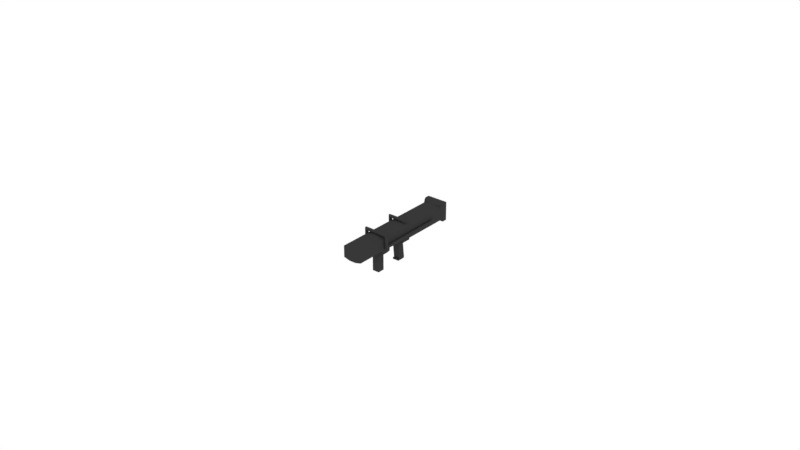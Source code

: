 # Source: Sand_Launcher.blend  (saved by Blender 2.83.19; exported with 4.5.12 LTS)
import bpy
from mathutils import Matrix  # noqa: F401  (used for matrix-valued properties, if any)

bpy.ops.wm.read_factory_settings(use_empty=True)
scene = bpy.context.scene
scene.name = 'Scene'

# ---- materials (node trees are filled in below, after node groups)
mat_metal_black = bpy.data.materials.new('Metal Black')
mat_metal_black.alpha_threshold = 0.0
mat_metal_black.use_transparent_shadow = False
mat_metal_black.diffuse_color = (0.08714, 0.08714, 0.08714, 1.0)
mat_metal_black.roughness = 0.5

# ---- material node trees
mat_metal_black.use_nodes = True; mat_metal_black.node_tree.nodes.clear()
_N = mat_metal_black.node_tree.nodes; _L = mat_metal_black.node_tree.links
n0 = _N.new('ShaderNodeOutputMaterial'); n0.name = 'Material Output'; n0.location = (300, 300)
n1 = _N.new('ShaderNodeBsdfDiffuse'); n1.name = 'Diffuse BSDF'; n1.location = (10, 300)
n1.inputs[0].default_value = (0.03942, 0.03942, 0.03942, 1.0)
_L.new(n1.outputs[0], n0.inputs[0])
n0.is_active_output = True

# ---- world
world_world = bpy.data.worlds.new('World'); scene.world = world_world
world_world.color = (1.0, 1.0, 1.0)
world_world.use_sun_shadow = False
world_world.sun_shadow_jitter_overblur = 0.0
world_world.cycles.sampling_method = 'MANUAL'

# ---- meshes
me_sand_launcher = bpy.data.meshes.new('Sand Launcher')
me_sand_launcher.from_pydata([(0.0, 0.13, 0.06), (0.0, 0.14, -0.03), (0.05898, 0.14, -0.03), (0.0, 0.2304, -0.03), (0.0, 0.13, 0.14), (0.0, 0.2304, 0.14), (0.0, 0.14, 0.2), (0.0, 0.2304, 0.2), (0.02118, 0.11, 0.1488), (0.0, 0.11, 0.14), (0.02118, 0.11, 0.1912), (0.0, 0.11, 0.2), (0.0, 0.2304, 0.03), (0.05898, 0.15, 0.03), (0.01, 0.13, 0.03), (0.05898, 0.13, 0.03), (0.05898, 0.14, 0.03), (0.01, 0.13, 0.14), (0.05898, 0.15, 0.14), (0.05898, 0.14, 0.14), (0.05898, 0.13, 0.14), (0.05898, 0.15, 0.2), (0.02, 0.14, 0.2), (0.05898, 0.13, 0.2), (0.05898, 0.14, 0.2), (0.0, 0.11, 0.02), (0.0, 0.13, 0.03), (0.0, 0.13, -0.03), (0.0, 0.11, -0.02), (0.05898, 0.13, 0.03), (0.02, 0.11, 0.02), (0.02, 0.11, -0.02), (0.05898, 0.13, -0.03), (0.02, 0.14, 0.3805), (0.05898, 0.15, 0.3805), (0.0, 0.2304, 0.3805), (0.0, 0.14, 0.3805), (0.02, 0.01, -0.03), (0.0, 0.01, -0.03), (0.02, 0.01, 0.01), (0.0, 0.01, 0.01), (0.02, -1.311e-09, -0.03), (0.0, -1.311e-09, -0.03), (0.02, 4.371e-10, 0.01), (0.0, 4.371e-10, 0.01), (0.0, 0.01, 0.02), (0.02, 0.01, 0.02), (0.0, 8.742e-10, 0.02), (0.02, 8.742e-10, 0.02), (0.0, 0.14, -0.3067), (0.05898, 0.14, -0.3067), (0.0, 0.2304, -0.3067), (0.04, 0.11, 0.14), (0.04, 0.11, 0.2), (0.0, 0.11, 0.1488), (0.0, 0.11, 0.1912), (0.0, 7.451e-09, 0.1488), (0.0, 1.49e-08, 0.1912), (0.02118, 7.451e-09, 0.1488), (0.02118, 1.49e-08, 0.1912), (0.0, 0.1276, -0.3267), (0.06518, 0.1276, -0.3267), (0.0, 0.2428, -0.3267), (0.06518, 0.2428, -0.3267), (0.0, 0.1276, -0.3567), (0.06518, 0.1276, -0.3567), (0.0, 0.2428, -0.3567), (0.06518, 0.2428, -0.3567), (0.05898, 0.2198, -0.03), (0.01944, 0.2304, -0.03), (0.01944, 0.2304, 0.03), (0.05898, 0.2198, 0.03), (0.05898, 0.2198, 0.14), (0.01944, 0.2304, 0.14), (0.01944, 0.2304, 0.2), (0.05898, 0.2198, 0.2), (0.05898, 0.2198, 0.3805), (0.01944, 0.2304, 0.3805), (0.01944, 0.2304, -0.3067), (0.05898, 0.2198, -0.3067), (0.06167, 0.2357, -0.3153)], [], [(32, 2, 16, 15, 29), (27, 1, 2, 32), (74, 73, 5, 7), (29, 15, 14, 0, 26), (74, 7, 35, 77), (20, 19, 24, 23, 53, 52), (54, 8, 58, 56), (2, 1, 49, 50), (13, 16, 2, 68, 71), (19, 18, 72, 75, 21, 24), (0, 14, 17, 4), (4, 17, 20, 52, 9), (13, 14, 15, 16), (17, 18, 19, 20), (13, 18, 17, 14), (68, 2, 50, 79), (21, 22, 23, 24), (23, 22, 6, 11, 53), (31, 28, 27, 32), (30, 31, 32, 29), (25, 30, 29, 26), (28, 31, 37, 38), (34, 76, 77, 35, 36, 33), (21, 75, 76, 34), (6, 22, 33, 36), (22, 21, 34, 33), (51, 78, 80, 63, 62), (40, 38, 42, 44), (25, 28, 38, 40), (30, 25, 40, 39), (31, 30, 39, 37), (42, 41, 43, 44), (37, 39, 43, 41), (43, 39, 46, 48), (38, 37, 41, 42), (46, 45, 47, 48), (44, 43, 48, 47), (39, 40, 45, 46), (40, 44, 47, 45), (71, 72, 18, 13), (50, 49, 60, 61), (70, 12, 5, 73), (3, 12, 70, 69), (1, 3, 51, 49), (8, 54, 9, 52), (55, 10, 53, 11), (54, 55, 11, 9), (10, 8, 52, 53), (56, 58, 59, 57), (55, 54, 56, 57), (8, 10, 59, 58), (10, 55, 57, 59), (60, 62, 66, 64), (49, 51, 62, 60), (80, 79, 50, 61, 63), (65, 64, 66, 67), (62, 63, 67, 66), (63, 61, 65, 67), (61, 60, 64, 65), (78, 79, 80), (69, 70, 71, 68), (75, 72, 73, 74), (70, 73, 72, 71), (74, 77, 76, 75), (78, 69, 68, 79), (3, 69, 78, 51)])
_uv = me_sand_launcher.uv_layers.new(name='UVMap')
_uv.uv.foreach_set('vector', [0.3878, 0.5, 0.625, 0.5, 0.625, 0.6778, 0.5941, 0.75, 0.3878, 0.75, 0.3878, 0.25, 0.625, 0.25, 0.625, 0.5, 0.3878, 0.5, 0.625, 0.486, 0.625, 0.486, 0.625, 0.0, 0.625, 0.0, 0.3878, 0.75, 0.5941, 0.75, 0.625, 0.8222, 0.625, 1.0, 0.3878, 1.0, 0.625, 0.486, 0.625, 0.0, 0.625, 0.0, 0.625, 0.486, 0.625, 0.75, 0.625, 0.75, 0.625, 0.75, 0.625, 0.75, 0.625, 0.75, 0.625, 0.75, 0.625, 0.9265, 0.625, 0.8235, 0.625, 0.8235, 0.625, 0.9265, 0.625, 0.5, 0.625, 0.25, 0.625, 0.25, 0.625, 0.5, 0.625, 0.75, 0.625, 0.6778, 0.625, 0.5, 0.625, 0.5, 0.625, 0.75, 0.625, 0.75, 0.625, 0.75, 0.625, 0.75, 0.625, 0.75, 0.625, 0.75, 0.625, 0.75, 0.625, 0.0, 0.625, 0.5335, 0.625, 0.5335, 0.625, 0.0, 0.625, 1.0, 0.625, 0.8222, 0.625, 0.75, 0.625, 0.75, 0.625, 1.0, 0.625, 0.75, 0.625, 0.75, 0.625, 0.75, 0.625, 0.6778, 0.625, 0.8222, 0.625, 0.75, 0.625, 0.75, 0.625, 0.75, 0.4446, 0.5335, 0.625, 0.75, 0.625, 0.5335, 0.625, 0.5335, 0.625, 0.5, 0.625, 0.5, 0.625, 0.5, 0.625, 0.5, 0.625, 0.75, 0.625, 0.75, 0.625, 0.75, 0.625, 0.75, 0.625, 0.75, 0.625, 0.7831, 0.625, 1.0, 0.625, 1.0, 0.625, 0.75, 0.3151, 0.5299, 0.125, 0.5299, 0.125, 0.5, 0.375, 0.5, 0.3151, 0.7201, 0.3151, 0.5299, 0.3878, 0.5, 0.3878, 0.75, 0.125, 0.7201, 0.3151, 0.7201, 0.375, 0.75, 0.125, 0.75, 0.125, 0.5299, 0.3151, 0.5299, 0.3151, 0.5299, 0.125, 0.5299, 0.625, 0.75, 0.625, 0.75, 0.625, 0.486, 0.625, 0.0, 0.625, 1.0, 0.625, 0.75, 0.625, 0.75, 0.625, 0.75, 0.625, 0.75, 0.625, 0.75, 0.625, 1.0, 0.625, 0.7831, 0.625, 0.7831, 0.625, 1.0, 0.625, 0.75, 0.625, 0.75, 0.625, 0.75, 0.625, 0.75, 0.875, 0.5, 0.713, 0.5, 0.625, 0.5, 0.625, 0.5, 0.875, 0.5, 0.0, 0.0, 0.0, 0.0, 0.0, 0.0, 0.0, 0.0, 0.0, 0.0, 0.0, 0.0, 0.0, 0.0, 0.0, 0.0, 0.3151, 0.7201, 0.125, 0.7201, 0.125, 0.7201, 0.3151, 0.7201, 0.3151, 0.5299, 0.3151, 0.7201, 0.3151, 0.7201, 0.3151, 0.5299, 0.125, 0.5299, 0.3151, 0.5299, 0.3151, 0.7201, 0.125, 0.7201, 0.3151, 0.5299, 0.3151, 0.7201, 0.3151, 0.7201, 0.3151, 0.5299, 0.3151, 0.7201, 0.3151, 0.7201, 0.3151, 0.7201, 0.3151, 0.7201, 0.125, 0.5299, 0.3151, 0.5299, 0.3151, 0.5299, 0.125, 0.5299, 0.3151, 0.7201, 0.125, 0.7201, 0.125, 0.7201, 0.3151, 0.7201, 0.125, 0.7201, 0.3151, 0.7201, 0.3151, 0.7201, 0.125, 0.7201, 0.3151, 0.7201, 0.125, 0.7201, 0.125, 0.7201, 0.3151, 0.7201, 0.0, 0.0, 0.0, 0.0, 0.0, 0.0, 0.0, 0.0, 0.09389, 0.1127, 0.625, 0.75, 0.625, 0.75, 0.4446, 0.5335, 0.625, 0.5, 0.625, 0.25, 0.625, 0.25, 0.625, 0.5, 0.0, 0.0, 0.0, 0.0, 0.625, 0.0, 0.625, 0.486, 0.875, 0.5, 0.0, 0.0, 0.0, 0.0, 0.713, 0.5, 0.0, 0.0, 0.0, 0.0, 0.0, 0.0, 0.0, 0.0, 0.625, 0.8235, 0.625, 0.9265, 0.625, 1.0, 0.625, 0.75, 0.625, 0.9265, 0.625, 0.8235, 0.625, 0.75, 0.625, 1.0, 0.625, 0.9265, 0.625, 0.9265, 0.625, 1.0, 0.625, 1.0, 0.625, 0.8235, 0.625, 0.8235, 0.625, 0.75, 0.625, 0.75, 0.625, 0.9265, 0.625, 0.8235, 0.625, 0.8235, 0.625, 0.9265, 0.625, 0.9265, 0.625, 0.9265, 0.625, 0.9265, 0.625, 0.9265, 0.625, 0.8235, 0.625, 0.8235, 0.625, 0.8235, 0.625, 0.8235, 0.625, 0.8235, 0.625, 0.9265, 0.625, 0.9265, 0.625, 0.8235, 0.0, 0.0, 0.0, 0.0, 0.0, 0.0, 0.0, 0.0, 0.0, 0.0, 0.0, 0.0, 0.0, 0.0, 0.0, 0.0, 0.625, 0.5, 0.625, 0.5, 0.625, 0.5, 0.625, 0.5, 0.625, 0.5, 0.625, 0.5, 0.625, 0.25, 0.875, 0.5, 0.625, 0.5, 0.875, 0.5, 0.625, 0.5, 0.625, 0.5, 0.875, 0.5, 0.625, 0.5, 0.625, 0.5, 0.625, 0.5, 0.625, 0.5, 0.625, 0.5, 0.625, 0.25, 0.625, 0.25, 0.625, 0.5, 0.713, 0.5, 0.625, 0.5, 0.625, 0.5, 0.713, 0.5, 0.0, 0.0, 0.0, 0.0, 0.625, 0.5, 0.625, 0.75, 0.625, 0.75, 0.625, 0.486, 0.625, 0.486, 0.0, 0.0, 0.625, 0.486, 0.625, 0.75, 0.09389, 0.1127, 0.625, 0.486, 0.625, 0.486, 0.625, 0.75, 0.625, 0.75, 0.713, 0.5, 0.713, 0.5, 0.625, 0.5, 0.625, 0.5, 0.875, 0.5, 0.713, 0.5, 0.713, 0.5, 0.875, 0.5])
_ca = me_sand_launcher.color_attributes.new('Col', 'BYTE_COLOR', 'CORNER')
_ca.data.foreach_set('color', [1.0, 1.0, 1.0, 1.0, 1.0, 1.0, 1.0, 1.0, 1.0, 1.0, 1.0, 1.0, 1.0, 1.0, 1.0, 1.0, 1.0, 1.0, 1.0, 1.0, 1.0, 1.0, 1.0, 1.0, 1.0, 1.0, 1.0, 1.0, 1.0, 1.0, 1.0, 1.0, 1.0, 1.0, 1.0, 1.0, 1.0, 1.0, 1.0, 1.0, 1.0, 1.0, 1.0, 1.0, 1.0, 1.0, 1.0, 1.0, 1.0, 1.0, 1.0, 1.0, 1.0, 1.0, 1.0, 1.0, 1.0, 1.0, 1.0, 1.0, 1.0, 1.0, 1.0, 1.0, 1.0, 1.0, 1.0, 1.0, 1.0, 1.0, 1.0, 1.0, 1.0, 1.0, 1.0, 1.0, 1.0, 1.0, 1.0, 1.0, 1.0, 1.0, 1.0, 1.0, 1.0, 1.0, 1.0, 1.0, 1.0, 1.0, 1.0, 1.0, 1.0, 1.0, 1.0, 1.0, 1.0, 1.0, 1.0, 1.0, 1.0, 1.0, 1.0, 1.0, 1.0, 1.0, 1.0, 1.0, 1.0, 1.0, 1.0, 1.0, 1.0, 1.0, 1.0, 1.0, 1.0, 1.0, 1.0, 1.0, 1.0, 1.0, 1.0, 1.0, 1.0, 1.0, 1.0, 1.0, 1.0, 1.0, 1.0, 1.0, 1.0, 1.0, 1.0, 1.0, 1.0, 1.0, 1.0, 1.0, 1.0, 1.0, 1.0, 1.0, 1.0, 1.0, 1.0, 1.0, 1.0, 1.0, 1.0, 1.0, 1.0, 1.0, 1.0, 1.0, 1.0, 1.0, 1.0, 1.0, 1.0, 1.0, 1.0, 1.0, 1.0, 1.0, 1.0, 1.0, 1.0, 1.0, 1.0, 1.0, 1.0, 1.0, 1.0, 1.0, 1.0, 1.0, 1.0, 1.0, 1.0, 1.0, 1.0, 1.0, 1.0, 1.0, 1.0, 1.0, 1.0, 1.0, 1.0, 1.0, 1.0, 1.0, 1.0, 1.0, 1.0, 1.0, 1.0, 1.0, 1.0, 1.0, 1.0, 1.0, 1.0, 1.0, 1.0, 1.0, 1.0, 1.0, 1.0, 1.0, 1.0, 1.0, 1.0, 1.0, 1.0, 1.0, 1.0, 1.0, 1.0, 1.0, 1.0, 1.0, 1.0, 1.0, 1.0, 1.0, 1.0, 1.0, 1.0, 1.0, 1.0, 1.0, 1.0, 1.0, 1.0, 1.0, 1.0, 1.0, 1.0, 1.0, 1.0, 1.0, 1.0, 1.0, 1.0, 1.0, 1.0, 1.0, 1.0, 1.0, 1.0, 1.0, 1.0, 1.0, 1.0, 1.0, 1.0, 1.0, 1.0, 1.0, 1.0, 1.0, 1.0, 1.0, 1.0, 1.0, 1.0, 1.0, 1.0, 1.0, 1.0, 1.0, 1.0, 1.0, 1.0, 1.0, 1.0, 1.0, 1.0, 1.0, 1.0, 1.0, 1.0, 1.0, 1.0, 1.0, 1.0, 1.0, 1.0, 1.0, 1.0, 1.0, 1.0, 1.0, 1.0, 1.0, 1.0, 1.0, 1.0, 1.0, 1.0, 1.0, 1.0, 1.0, 1.0, 1.0, 1.0, 1.0, 1.0, 1.0, 1.0, 1.0, 1.0, 1.0, 1.0, 1.0, 1.0, 1.0, 1.0, 1.0, 1.0, 1.0, 1.0, 1.0, 1.0, 1.0, 1.0, 1.0, 1.0, 1.0, 1.0, 1.0, 1.0, 1.0, 1.0, 1.0, 1.0, 1.0, 1.0, 1.0, 1.0, 1.0, 1.0, 1.0, 1.0, 1.0, 1.0, 1.0, 1.0, 1.0, 1.0, 1.0, 1.0, 1.0, 1.0, 1.0, 1.0, 1.0, 1.0, 1.0, 1.0, 1.0, 1.0, 1.0, 1.0, 1.0, 1.0, 1.0, 1.0, 1.0, 1.0, 1.0, 1.0, 1.0, 1.0, 1.0, 1.0, 1.0, 1.0, 1.0, 1.0, 1.0, 1.0, 1.0, 1.0, 1.0, 1.0, 1.0, 1.0, 1.0, 1.0, 1.0, 1.0, 1.0, 1.0, 1.0, 1.0, 1.0, 1.0, 1.0, 1.0, 1.0, 1.0, 1.0, 1.0, 1.0, 1.0, 1.0, 1.0, 1.0, 1.0, 1.0, 1.0, 1.0, 1.0, 1.0, 1.0, 1.0, 1.0, 1.0, 1.0, 1.0, 1.0, 1.0, 1.0, 1.0, 1.0, 1.0, 1.0, 1.0, 1.0, 1.0, 1.0, 1.0, 1.0, 1.0, 1.0, 1.0, 1.0, 1.0, 1.0, 1.0, 1.0, 1.0, 1.0, 1.0, 1.0, 1.0, 1.0, 1.0, 1.0, 1.0, 1.0, 1.0, 1.0, 1.0, 1.0, 1.0, 1.0, 1.0, 1.0, 1.0, 1.0, 1.0, 1.0, 1.0, 1.0, 1.0, 1.0, 1.0, 1.0, 1.0, 1.0, 1.0, 1.0, 1.0, 1.0, 1.0, 1.0, 1.0, 1.0, 1.0, 1.0, 1.0, 1.0, 1.0, 1.0, 1.0, 1.0, 1.0, 1.0, 1.0, 1.0, 1.0, 1.0, 1.0, 1.0, 1.0, 1.0, 1.0, 1.0, 1.0, 1.0, 1.0, 1.0, 1.0, 1.0, 1.0, 1.0, 1.0, 1.0, 1.0, 1.0, 1.0, 1.0, 1.0, 1.0, 1.0, 1.0, 1.0, 1.0, 1.0, 1.0, 1.0, 1.0, 1.0, 1.0, 1.0, 1.0, 1.0, 1.0, 1.0, 1.0, 1.0, 1.0, 1.0, 1.0, 1.0, 1.0, 1.0, 1.0, 1.0, 1.0, 1.0, 1.0, 1.0, 1.0, 1.0, 1.0, 1.0, 1.0, 1.0, 1.0, 1.0, 1.0, 1.0, 1.0, 1.0, 1.0, 1.0, 1.0, 1.0, 1.0, 1.0, 1.0, 1.0, 1.0, 1.0, 1.0, 1.0, 1.0, 1.0, 1.0, 1.0, 1.0, 1.0, 1.0, 1.0, 1.0, 1.0, 1.0, 1.0, 1.0, 1.0, 1.0, 1.0, 1.0, 1.0, 1.0, 1.0, 1.0, 1.0, 1.0, 1.0, 1.0, 1.0, 1.0, 1.0, 1.0, 1.0, 1.0, 1.0, 1.0, 1.0, 1.0, 1.0, 1.0, 1.0, 1.0, 1.0, 1.0, 1.0, 1.0, 1.0, 1.0, 1.0, 1.0, 1.0, 1.0, 1.0, 1.0, 1.0, 1.0, 1.0, 1.0, 1.0, 1.0, 1.0, 1.0, 1.0, 1.0, 1.0, 1.0, 1.0, 1.0, 1.0, 1.0, 1.0, 1.0, 1.0, 1.0, 1.0, 1.0, 1.0, 1.0, 1.0, 1.0, 1.0, 1.0, 1.0, 1.0, 1.0, 1.0, 1.0, 1.0, 1.0, 1.0, 1.0, 1.0, 1.0, 1.0, 1.0, 1.0, 1.0, 1.0, 1.0, 1.0, 1.0, 1.0, 1.0, 1.0, 1.0, 1.0, 1.0, 1.0, 1.0, 1.0, 1.0, 1.0, 1.0, 1.0, 1.0, 1.0, 1.0, 1.0, 1.0, 1.0, 1.0, 1.0, 1.0, 1.0, 1.0, 1.0, 1.0, 1.0, 1.0, 1.0, 1.0, 1.0, 1.0, 1.0, 1.0, 1.0, 1.0, 1.0, 1.0, 1.0, 1.0, 1.0, 1.0, 1.0, 1.0, 1.0, 1.0, 1.0, 1.0, 1.0, 1.0, 1.0, 1.0, 1.0, 1.0, 1.0, 1.0, 1.0, 1.0, 1.0, 1.0, 1.0, 1.0, 1.0, 1.0, 1.0, 1.0, 1.0, 1.0, 1.0, 1.0, 1.0, 1.0, 1.0, 1.0, 1.0, 1.0, 1.0, 1.0, 1.0, 1.0, 1.0, 1.0, 1.0, 1.0, 1.0, 1.0, 1.0, 1.0, 1.0, 1.0, 1.0, 1.0, 1.0, 1.0, 1.0, 1.0, 1.0, 1.0, 1.0, 1.0, 1.0, 1.0, 1.0, 1.0, 1.0, 1.0, 1.0, 1.0, 1.0, 1.0, 1.0, 1.0, 1.0, 1.0, 1.0, 1.0, 1.0, 1.0, 1.0, 1.0, 1.0, 1.0, 1.0, 1.0, 1.0, 1.0, 1.0, 1.0, 1.0, 1.0, 1.0, 1.0, 1.0, 1.0, 1.0, 1.0, 1.0, 1.0, 1.0, 1.0, 1.0, 1.0, 1.0, 1.0, 1.0, 1.0, 1.0, 1.0, 1.0, 1.0, 1.0, 1.0, 1.0, 1.0, 1.0, 1.0, 1.0, 1.0, 1.0, 1.0, 1.0, 1.0, 1.0, 1.0, 1.0, 1.0, 1.0, 1.0, 1.0, 1.0, 1.0, 1.0, 1.0, 1.0, 1.0, 1.0, 1.0, 1.0, 1.0, 1.0, 1.0, 1.0, 1.0, 1.0, 1.0, 1.0, 1.0, 1.0, 1.0, 1.0, 1.0, 1.0, 1.0, 1.0, 1.0, 1.0, 1.0, 1.0, 1.0, 1.0, 1.0, 1.0, 1.0, 1.0, 1.0, 1.0, 1.0, 1.0, 1.0, 1.0, 1.0, 1.0, 1.0, 1.0, 1.0, 1.0, 1.0, 1.0, 1.0, 1.0, 1.0, 1.0, 1.0, 1.0, 1.0, 1.0, 1.0, 1.0, 1.0, 1.0, 1.0, 1.0, 1.0, 1.0, 1.0, 1.0, 1.0, 1.0, 1.0, 1.0, 1.0, 1.0, 1.0, 1.0, 1.0, 1.0, 1.0, 1.0, 1.0, 1.0, 1.0, 1.0, 1.0, 1.0, 1.0, 1.0, 1.0, 1.0, 1.0, 1.0, 1.0, 1.0, 1.0, 1.0, 1.0, 1.0, 1.0, 1.0, 1.0, 1.0, 1.0, 1.0, 1.0, 1.0, 1.0, 1.0, 1.0, 1.0, 1.0, 1.0, 1.0, 1.0, 1.0, 1.0, 1.0, 1.0, 1.0, 1.0, 1.0, 1.0, 1.0, 1.0, 1.0, 1.0, 1.0, 1.0, 1.0, 1.0, 1.0, 1.0, 1.0, 1.0, 1.0, 1.0, 1.0, 1.0, 1.0, 1.0, 1.0, 1.0, 1.0, 1.0, 1.0, 1.0, 1.0, 1.0, 1.0, 1.0, 1.0, 1.0, 1.0, 1.0, 1.0, 1.0, 1.0, 1.0, 1.0, 1.0, 1.0, 1.0, 1.0, 1.0, 1.0, 1.0, 1.0, 1.0, 1.0, 1.0, 1.0, 1.0, 1.0, 1.0, 1.0, 1.0, 1.0, 1.0, 1.0, 1.0, 1.0, 1.0, 1.0, 1.0, 1.0, 1.0, 1.0, 1.0, 1.0, 1.0, 1.0, 1.0, 1.0, 1.0, 1.0, 1.0, 1.0, 1.0, 1.0, 1.0, 1.0, 1.0, 1.0, 1.0, 1.0, 1.0, 1.0, 1.0, 1.0, 1.0, 1.0, 1.0, 1.0, 1.0, 1.0, 1.0, 1.0, 1.0, 1.0, 1.0, 1.0, 1.0, 1.0, 1.0, 1.0, 1.0, 1.0, 1.0, 1.0, 1.0, 1.0, 1.0, 1.0, 1.0, 1.0, 1.0, 1.0, 1.0, 1.0, 1.0, 1.0, 1.0, 1.0, 1.0, 1.0, 1.0, 1.0, 1.0, 1.0, 1.0, 1.0, 1.0, 1.0, 1.0, 1.0, 1.0, 1.0, 1.0, 1.0, 1.0, 1.0, 1.0, 1.0, 1.0, 1.0, 1.0])
me_sand_launcher.materials.append(mat_metal_black)
me_sand_launcher.use_remesh_preserve_volume = False
me_sand_launcher.use_remesh_preserve_attributes = False
me_sand_launcher.use_mirror_vertex_groups = False
me_sand_launcher.update()

# ---- curves / text
cu_pipes = bpy.data.curves.new('Pipes', 'CURVE')
cu_pipes.dimensions = '3D'
_sp = cu_pipes.splines.new('BEZIER'); _sp.bezier_points.add(9)
_sp.bezier_points.foreach_set('co', [0.019, 0.1695, -0.22, 0.069, 0.1695, -0.22, 0.069, 0.1695, 0.18, 0.069, 0.2395, 0.18, -0.071, 0.2395, 0.18, -0.071, 0.1795, 0.18, -0.071, 0.1795, -0.02, -0.071, 0.2395, -0.02, 0.029, 0.2395, -0.02, 0.029, 0.2295, -0.02])
_sp.bezier_points.foreach_set('handle_left', [0.002333, 0.1695, -0.22, 0.05233, 0.1695, -0.22, 0.069, 0.1695, 0.04667, 0.069, 0.2161, 0.18, -0.02433, 0.2395, 0.18, -0.071, 0.1995, 0.18, -0.071, 0.1795, 0.04667, -0.071, 0.2195, -0.02, -0.004333, 0.2395, -0.02, 0.029, 0.2328, -0.02])
_sp.bezier_points.foreach_set('handle_right', [0.03567, 0.1695, -0.22, 0.069, 0.1695, -0.08667, 0.069, 0.1928, 0.18, 0.02233, 0.2395, 0.18, -0.071, 0.2195, 0.18, -0.071, 0.1795, 0.1133, -0.071, 0.1995, -0.02, -0.03767, 0.2395, -0.02, 0.029, 0.2361, -0.02, 0.029, 0.2261, -0.02])
for _p, _l, _r in zip(_sp.bezier_points, ['VECTOR', 'VECTOR', 'VECTOR', 'VECTOR', 'VECTOR', 'VECTOR', 'VECTOR', 'VECTOR', 'VECTOR', 'VECTOR'], ['VECTOR', 'VECTOR', 'VECTOR', 'VECTOR', 'VECTOR', 'VECTOR', 'VECTOR', 'VECTOR', 'VECTOR', 'VECTOR']): _p.handle_left_type = _l; _p.handle_right_type = _r
_sp.order_u = 0
_sp.order_v = 0
_sp.use_smooth = False
cu_pipes.materials.append(mat_metal_black)
cu_pipes.use_path = True
cu_pipes.use_path_clamp = True
cu_pipes.use_stretch = True
cu_pipes.bevel_resolution = 5
cu_pipes.bevel_depth = 0.012
cu_pipes.fill_mode = 'FULL'

# ---- objects
ob_sand_launcher = bpy.data.objects.new('Sand Launcher', me_sand_launcher)
ob_pipes = bpy.data.objects.new('Pipes', cu_pipes)

# ---- transforms, parenting, visibility, modifiers, constraints
ob_sand_launcher.location = (0.0, 0.0, 0.0)
ob_sand_launcher.rotation_euler = (1.571, -0.0, 0.0)
ob_sand_launcher.lineart.crease_threshold = 0.0
_m = ob_sand_launcher.modifiers.new('Mirror', 'MIRROR')
_m = ob_sand_launcher.modifiers.new('Weld', 'WELD')
ob_pipes.location = (0.0, 0.0, 0.0)
ob_pipes.rotation_euler = (1.571, -0.0, 0.0)
ob_pipes.lineart.crease_threshold = 0.0

# ---- collection membership
scene.collection.objects.link(ob_sand_launcher)
scene.collection.objects.link(ob_pipes)

# ---- scene / render settings (as saved in the file)
scene.frame_start = 1; scene.frame_end = 250; scene.frame_set(4)
scene.render.engine = 'BLENDER_EEVEE_NEXT'
scene.render.resolution_percentage = 200
scene.render.dither_intensity = 0.0
scene.cycles.shading_system = True
scene.cycles.use_denoising = False
scene.cycles.samples = 128
scene.cycles.sampling_pattern = 'TABULATED_SOBOL'
scene.cycles.use_adaptive_sampling = False
scene.cycles.use_light_tree = False
scene.cycles.blur_glossy = 0.0
scene.cycles.sample_clamp_indirect = 0.0
scene.view_settings.view_transform = 'Standard'
bpy.context.view_layer.update()

# ---- added for rendering (the .blend has no active camera): camera
cam_auto = bpy.data.cameras.new('AutoCamera')
cam_auto.lens = 50.0
cam_auto.sensor_width = 36.0
cam_auto.clip_end = 1000.0
ob_auto_camera = bpy.data.objects.new('AutoCamera', cam_auto)
scene.collection.objects.link(ob_auto_camera)
ob_auto_camera.location = (3.53724, -4.22589, 3.03506)
ob_auto_camera.rotation_euler = (1.09748, -7.21219e-08, 0.694738)
scene.camera = ob_auto_camera
bpy.context.view_layer.update()

